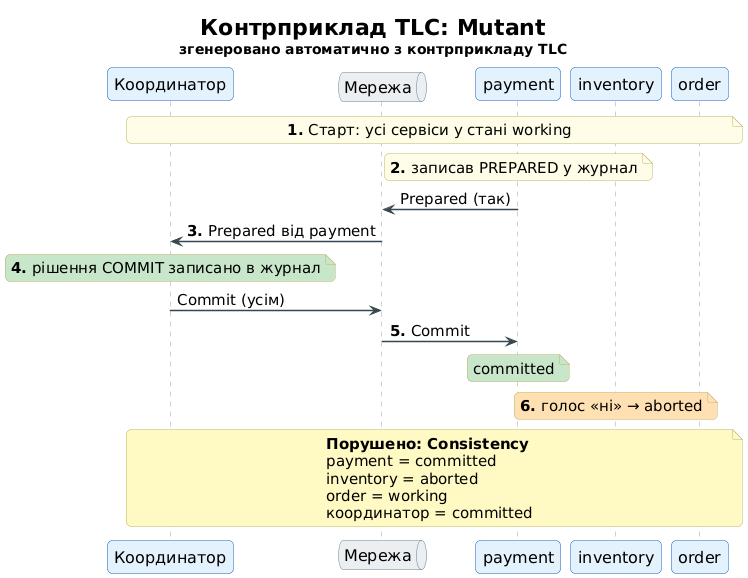

The diagram above was rendered by PlantUML. Its source (embedded in the PNG):
@startuml
!include ../_style.iuml
title Контрприклад TLC: Mutant\n<size:14>згенеровано автоматично з контрприкладу TLC</size>

participant "Координатор" as TM
queue "Мережа" as NET
participant "payment" as RM_payment
participant "inventory" as RM_inventory
participant "order" as RM_order

note over TM, RM_order: <b>1.</b> Старт: усі сервіси у стані working
note over RM_payment: <b>2.</b> записав PREPARED у журнал
RM_payment -> NET: Prepared (так)
NET -> TM: <b>3.</b> Prepared від payment
note over TM #C8E6C9: <b>4.</b> рішення COMMIT записано в журнал
TM -> NET: Commit (усім)
NET -> RM_payment: <b>5.</b> Commit
note over RM_payment #C8E6C9: committed
note over RM_inventory #FFE0B2: <b>6.</b> голос «ні» → aborted

note across #FFF9C4
<b>Порушено: Consistency</b>
payment = committed
inventory = aborted
order = working
координатор = committed
end note
@enduml